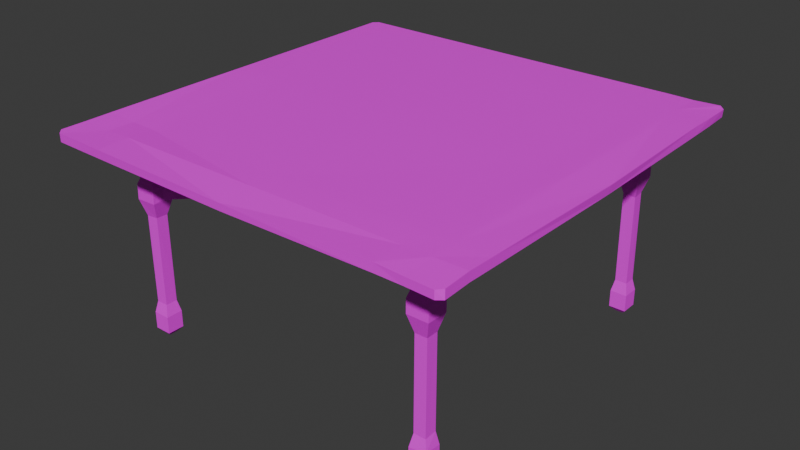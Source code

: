 # Source: table.blend  (saved by Blender 4.0.36; exported with 4.5.12 LTS)
import bpy
from mathutils import Matrix  # noqa: F401  (used for matrix-valued properties, if any)

bpy.ops.wm.read_factory_settings(use_empty=True)
scene = bpy.context.scene
scene.name = 'Scene'

# ---- collections
col_collection = bpy.data.collections.new('Collection'); scene.collection.children.link(col_collection)

# ---- images (referenced by path relative to the original .blend; pixels are not part of the script)
import os
ASSET_DIR = os.environ.get("B2B_ASSET_DIR", "")  # directory of the original .blend (textures are referenced by path, not embedded)
HERE = os.path.dirname(os.path.abspath(__file__))  # packed textures are extracted next to this script under _unpacked/

def load_image(name, relpath, width, height, colorspace="sRGB"):
    """Load a texture the original file referenced (path relative to the .blend, or extracted next to this script)."""
    p = next((c for c in (os.path.join(HERE, relpath), os.path.join(ASSET_DIR, relpath)) if relpath and os.path.exists(c)), "")
    if p:
        img = bpy.data.images.load(p, check_existing=True)
        img.name = name
    else:  # same state as the original file: an image datablock whose file is absent (Cycles renders it pink)
        img = bpy.data.images.new(name, width, height)
        img.source = "FILE"
        img.filepath = "//" + (relpath or name)
    img.colorspace_settings.name = colorspace
    return img
img_imphenzia_palette_png = load_image('Imphenzia Palette.png', 'Imphenzia Palette.png', 1024, 1024, 'sRGB')

# ---- materials (node trees are filled in below, after node groups)
mat_material_003 = bpy.data.materials.new('Material.003')
mat_material_003.use_transparent_shadow = False

# ---- material node trees
mat_material_003.use_nodes = True; mat_material_003.node_tree.nodes.clear()
_N = mat_material_003.node_tree.nodes; _L = mat_material_003.node_tree.links
n0 = _N.new('ShaderNodeBsdfPrincipled'); n0.name = 'Principled BSDF'; n0.location = (10, 300)
n0.inputs[3].default_value = 1.45
n1 = _N.new('ShaderNodeOutputMaterial'); n1.name = 'Material Output'; n1.location = (300, 300)
n2 = _N.new('ShaderNodeTexImage'); n2.name = 'Image Texture'; n2.location = (-438, 289)
n2.image = img_imphenzia_palette_png
n2.interpolation = 'Closest'
_L.new(n0.outputs[0], n1.inputs[0])
_L.new(n2.outputs[0], n0.inputs[0])
n1.is_active_output = True

# ---- world
world_world = bpy.data.worlds.new('World'); scene.world = world_world
world_world.use_nodes = True; world_world.node_tree.nodes.clear()
_N = world_world.node_tree.nodes; _L = world_world.node_tree.links
n0 = _N.new('ShaderNodeOutputWorld'); n0.name = 'World Output'; n0.location = (300, 300)
n1 = _N.new('ShaderNodeBackground'); n1.name = 'Background'; n1.location = (10, 300)
n1.inputs[0].default_value = (0.05088, 0.05088, 0.05088, 1.0)
_L.new(n1.outputs[0], n0.inputs[0])
n0.is_active_output = True
world_world.color = (0.05088, 0.05088, 0.05088)
world_world.use_sun_shadow = False
world_world.sun_shadow_jitter_overblur = 0.0

# ---- meshes
me_cube_002 = bpy.data.meshes.new('Cube.002')
me_cube_002.from_pydata([(-1.912, 0.0, -0.9562), (-2.0, 0.0, 1.0), (0.0, 0.0, -1.0), (0.0, 0.0, 1.0), (0.0, 1.912, -0.9562), (0.0, 2.0, 1.0), (-1.625, 1.912, -0.9592), (-1.7, 2.0, 1.0), (-1.7, 0.0, -1.0), (-1.7, 0.0, 1.0), (-1.912, 1.625, -0.9564), (-2.0, 1.7, 1.0), (0.0, 1.7, -1.0), (0.0, 1.7, 1.0), (-1.7, 1.7, 1.0), (-1.7, 1.7, -1.009), (-1.912, 1.382, -0.9562), (0.0, 1.445, 1.0), (-1.7, 1.445, 1.0), (-1.7, 1.446, -1.036), (-2.0, 1.445, 1.0), (0.0, 1.445, -1.0), (-1.445, 2.0, 1.0), (-1.445, 0.0, -1.0), (-1.381, 1.913, -1.002), (-1.445, 0.0, 1.0), (-1.445, 1.7, 0.994), (-1.445, 1.7, -1.023), (-1.445, 1.445, 0.9985), (-1.444, 1.447, -1.115), (-1.548, 1.398, -2.659), (-1.6, -0.1, -2.526), (0.1, 1.345, -2.526), (0.1, 1.6, -2.526), (-1.395, 1.55, -2.604), (-1.547, 1.552, -2.698), (-1.395, 1.397, -2.614), (-1.345, -0.1, -2.526), (-1.344, 1.602, -2.641), (-1.599, 1.602, -2.628), (-1.599, 1.347, -2.624), (-1.343, 1.348, -2.688), (-1.393, 1.554, -5.36), (-1.546, 1.554, -5.352), (-1.548, 1.398, -5.167), (-1.396, 1.396, -5.055), (-1.368, 1.479, -6.641), (-1.571, 1.578, -6.426), (-1.469, 1.376, -6.557), (-1.369, 1.375, -6.491), (-1.371, 1.473, -7.989), (-1.57, 1.578, -8.347), (-1.47, 1.375, -8.161), (-1.371, 1.372, -7.992), (-1.409, 1.54, -10.95), (-1.526, 1.537, -10.78), (-1.528, 1.419, -10.63), (-1.414, 1.417, -10.49), (-1.415, 1.53, -22.96), (-1.53, 1.53, -22.96), (-1.53, 1.415, -22.96), (-1.415, 1.415, -22.96), (-1.391, 1.554, -24.6), (-1.554, 1.554, -24.6), (-1.554, 1.391, -24.6), (-1.391, 1.391, -24.6), (-1.391, 1.554, -26.98), (-1.554, 1.554, -26.98), (-1.554, 1.391, -26.98), (-1.391, 1.391, -26.98), (-1.432, 1.513, -27.68), (-1.513, 1.513, -27.68), (-1.513, 1.432, -27.68), (-1.432, 1.432, -27.68), (-1.369, 1.375, -6.381), (-1.573, 1.373, -6.266), (-1.371, 1.575, -6.254), (-1.368, 1.377, -8.388), (-1.571, 1.376, -8.333), (-1.369, 1.577, -8.269), (-0.1001, -0.0009115, -6.279), (-0.1001, -0.0009115, -7.956), (-1.912, 1.866, -0.9562), (-1.866, 1.912, -0.9562), (-1.952, 2.0, 1.0), (-2.0, 1.952, 1.0), (-2.0, 0.0, -0.221), (0.0, 2.0, -0.221), (0.0, 0.0, -0.221), (-1.7, 0.0, -0.221), (-1.7, 2.0, -0.221), (0.0, 1.7, -0.221), (-2.0, 1.7, -0.221), (-2.0, 1.445, -0.221), (0.0, 1.445, -0.221), (-1.445, 0.0, -0.221), (-1.445, 2.0, -0.221), (-1.952, 2.0, -0.221), (-2.0, 1.952, -0.221), (1.923, 0.02029, -1.1), (2.017, 0.03306, 0.766), (1.622, 1.915, -0.9176), (1.699, 2.001, 1.012), (1.702, 0.003821, -1.027), (1.702, 0.003232, 0.9771), (1.907, 1.63, -0.8996), (1.998, 1.702, 1.024), (1.696, 1.704, 1.049), (1.698, 1.701, -0.9676), (1.91, 1.384, -0.9301), (1.698, 1.447, 1.025), (1.697, 1.448, -0.9645), (1.996, 1.449, 1.048), (1.442, 2.003, 1.038), (1.448, 0.00519, -1.037), (1.379, 1.914, -0.9267), (1.45, 0.009448, 0.9331), (1.444, 1.701, 1.013), (1.44, 1.703, -0.9094), (1.444, 1.446, 1.01), (1.444, 1.445, -0.9915), (1.546, 1.397, -2.456), (1.605, -0.08961, -2.599), (-0.1, 1.345, -2.526), (-0.1, 1.6, -2.526), (1.395, 1.549, -2.514), (1.545, 1.55, -2.433), (1.392, 1.396, -2.428), (1.347, -0.09553, -2.557), (1.344, 1.6, -2.498), (1.595, 1.604, -2.453), (1.598, 1.346, -2.488), (1.342, 1.345, -2.44), (1.395, 1.549, -5.04), (1.541, 1.552, -4.888), (1.543, 1.397, -4.897), (1.391, 1.397, -4.925), (1.369, 1.473, -6.223), (1.567, 1.576, -6.042), (1.469, 1.372, -6.201), (1.368, 1.372, -6.198), (1.37, 1.473, -7.928), (1.571, 1.574, -8.003), (1.464, 1.372, -7.753), (1.369, 1.372, -7.904), (1.402, 1.532, -10.05), (1.522, 1.531, -10.19), (1.527, 1.415, -10.3), (1.408, 1.416, -10.21), (1.415, 1.53, -22.96), (1.53, 1.53, -22.96), (1.53, 1.415, -22.96), (1.415, 1.415, -22.96), (1.391, 1.554, -24.6), (1.554, 1.554, -24.6), (1.554, 1.391, -24.6), (1.391, 1.391, -24.6), (1.391, 1.554, -26.98), (1.554, 1.554, -26.98), (1.554, 1.391, -26.98), (1.391, 1.391, -26.98), (1.432, 1.513, -27.68), (1.513, 1.513, -27.68), (1.513, 1.432, -27.68), (1.432, 1.432, -27.68), (1.364, 1.372, -5.998), (1.573, 1.371, -6.167), (1.367, 1.574, -6.063), (1.37, 1.372, -8.021), (1.566, 1.372, -7.87), (1.371, 1.574, -8.039), (-0.0009115, -0.0009115, -7.956), (-0.0009115, -0.0009115, -6.279), (0.1001, -0.0009115, -6.279), (-0.0009115, 0.1001, -6.279), (0.1001, -0.0009115, -7.956), (-0.0009115, 0.1001, -7.956), (1.911, 1.868, -0.938), (1.865, 1.914, -0.939), (1.941, 2.009, 1.115), (1.996, 1.955, 1.04), (2.008, 0.01537, -0.3298), (1.709, 0.0167, -0.3391), (1.691, 2.008, -0.1243), (1.993, 1.706, -0.1427), (1.996, 1.449, -0.1732), (1.449, 0.007812, -0.2763), (1.442, 2.002, -0.1915), (1.94, 2.01, -0.09593), (1.986, 1.964, -0.06464), (-0.01816, -1.919, -1.296), (-0.02569, -2.01, 0.5192), (-1.625, -1.914, -1.047), (-1.689, -2.008, 0.9543), (-1.911, -1.627, -1.006), (-1.998, -1.702, 0.9887), (-0.01206, -1.705, -1.226), (-0.004735, -1.702, 0.9114), (-1.701, -1.702, 0.8469), (-1.697, -1.702, -1.027), (-1.913, -1.382, -0.9777), (-0.003491, -1.446, 0.9347), (-1.702, -1.447, 0.7731), (-1.702, -1.446, -1.144), (-2.0, -1.445, 0.9981), (-0.00089, -1.445, -1.017), (-1.426, -2.014, 0.9172), (-1.369, -1.923, -1.072), (-1.444, -1.702, 0.9217), (-1.441, -1.708, -1.313), (-1.445, -1.449, 0.7372), (-1.444, -1.448, -1.181), (-1.552, -1.397, -2.719), (-1.6, 0.1, -2.526), (0.09907, -1.345, -2.543), (0.09889, -1.6, -2.546), (-1.4, -1.55, -2.743), (-1.553, -1.553, -2.975), (-1.395, -1.397, -2.569), (-1.345, 0.1, -2.526), (-1.341, -1.605, -2.698), (-1.599, -1.601, -2.535), (-1.603, -1.346, -2.703), (-1.347, -1.345, -2.601), (-1.405, -1.552, -5.603), (-1.557, -1.552, -5.563), (-1.555, -1.397, -5.333), (-1.399, -1.396, -5.213), (-1.373, -1.473, -6.383), (-1.574, -1.574, -6.234), (-1.487, -1.373, -7.015), (-1.376, -1.372, -6.487), (-1.374, -1.473, -8.098), (-1.579, -1.574, -8.34), (-1.481, -1.372, -8.397), (-1.374, -1.372, -8.072), (-1.417, -1.53, -10.5), (-1.535, -1.531, -10.63), (-1.532, -1.415, -10.47), (-1.419, -1.415, -10.6), (-1.415, -1.53, -22.96), (-1.53, -1.53, -22.96), (-1.53, -1.415, -22.96), (-1.415, -1.415, -22.96), (-1.391, -1.554, -24.6), (-1.554, -1.554, -24.6), (-1.554, -1.391, -24.6), (-1.391, -1.391, -24.6), (-1.391, -1.554, -26.98), (-1.554, -1.554, -26.98), (-1.554, -1.391, -26.98), (-1.391, -1.391, -26.98), (-1.432, -1.513, -27.68), (-1.513, -1.513, -27.68), (-1.513, -1.432, -27.68), (-1.432, -1.432, -27.68), (-1.379, -1.372, -6.542), (-1.584, -1.373, -6.699), (-1.371, -1.574, -6.189), (-1.383, -1.373, -8.644), (-1.579, -1.372, -8.329), (-1.375, -1.574, -8.241), (-1.911, -1.867, -0.9837), (-1.865, -1.913, -0.9843), (-1.946, -2.005, 0.9749), (-1.999, -1.952, 0.9961), (-0.01464, -2.005, -0.495), (-1.695, -2.004, -0.2469), (-0.01167, -1.704, -0.4394), (-2.0, -1.7, -0.2433), (-2.002, -1.445, -0.2982), (-0.0002238, -1.445, -0.2252), (-1.435, -2.007, -0.2638), (-1.95, -2.001, -0.2266), (-2.0, -1.952, -0.2228), (1.627, -1.915, -1.039), (1.703, -2.006, 0.8425), (1.913, -1.627, -0.9977), (2.0, -1.7, 0.9993), (1.7, -1.701, 0.9745), (1.701, -1.702, -1.047), (1.912, -1.382, -0.9616), (1.7, -1.445, 0.9949), (1.701, -1.446, -1.034), (2.001, -1.447, 0.9384), (1.446, -2.001, 0.9684), (1.382, -1.913, -0.9725), (1.446, -1.702, 0.9457), (1.445, -1.701, -1.015), (1.445, -1.445, 0.9868), (1.445, -1.445, -1.011), (1.549, -1.396, -2.529), (1.605, 0.1089, -2.589), (-0.1001, -1.345, -2.528), (-0.1057, -1.602, -2.632), (1.396, -1.549, -2.528), (1.549, -1.549, -2.535), (1.396, -1.396, -2.526), (1.345, 0.1001, -2.526), (1.345, -1.6, -2.528), (1.601, -1.602, -2.568), (1.6, -1.345, -2.536), (1.345, -1.345, -2.526), (1.396, -1.549, -5.051), (1.549, -1.55, -5.072), (1.549, -1.396, -5.051), (1.396, -1.396, -5.051), (1.371, -1.472, -6.279), (1.574, -1.574, -6.197), (1.472, -1.371, -6.279), (1.371, -1.371, -6.279), (1.371, -1.472, -7.956), (1.574, -1.574, -8.057), (1.472, -1.371, -7.956), (1.371, -1.371, -7.956), (1.415, -1.53, -10.38), (1.53, -1.53, -10.38), (1.53, -1.415, -10.38), (1.415, -1.415, -10.38), (1.414, -1.533, -23.11), (1.529, -1.533, -23.12), (1.53, -1.415, -23.0), (1.413, -1.419, -23.2), (1.388, -1.56, -24.93), (1.554, -1.555, -24.64), (1.553, -1.394, -24.81), (1.389, -1.395, -24.86), (1.389, -1.557, -27.12), (1.553, -1.557, -27.15), (1.553, -1.393, -27.16), (1.389, -1.393, -27.17), (1.432, -1.513, -27.72), (1.511, -1.516, -27.87), (1.512, -1.433, -27.74), (1.432, -1.432, -27.7), (1.371, -1.371, -6.178), (1.574, -1.371, -6.178), (1.371, -1.574, -6.178), (1.371, -1.371, -8.057), (1.574, -1.371, -8.057), (1.371, -1.574, -8.057), (-0.0009115, -0.1001, -6.279), (-0.0009115, -0.1001, -7.956), (1.913, -1.868, -0.9959), (1.867, -1.915, -1.03), (1.956, -2.009, 0.7719), (2.003, -1.959, 0.8105), (1.701, -2.002, -0.2614), (2.0, -1.701, -0.2361), (2.001, -1.447, -0.269), (1.446, -2.001, -0.2519), (1.954, -2.005, -0.3538), (2.003, -1.959, -0.4068)], [], [(7, 84, 85, 11, 14), (96, 22, 5, 87), (94, 17, 3, 88), (89, 9, 1, 86), (29, 21, 2, 23), (18, 20, 1, 9), (28, 18, 9, 25), (16, 19, 8, 0), (95, 25, 9, 89), (82, 83, 6, 15, 10), (92, 11, 85, 98), (22, 7, 14, 26), (24, 4, 12, 27), (87, 5, 13, 91), (93, 20, 11, 92), (86, 1, 20, 93), (10, 15, 19, 16), (26, 14, 18, 28), (14, 11, 20, 18), (19, 15, 39, 40), (91, 13, 17, 94), (8, 19, 40, 31), (13, 26, 28, 17), (6, 24, 27, 15), (5, 22, 26, 13), (88, 3, 25, 95), (17, 28, 25, 3), (23, 8, 31, 37), (90, 7, 22, 96), (38, 33, 32, 41), (34, 36, 45, 42), (40, 41, 37, 31), (12, 21, 32, 33), (21, 29, 41, 32), (15, 27, 38, 39), (27, 12, 33, 38), (29, 23, 37, 41), (34, 35, 39, 38), (35, 30, 40, 39), (30, 36, 41, 40), (36, 34, 38, 41), (44, 43, 47, 75), (30, 35, 43, 44), (36, 30, 44, 45), (35, 34, 42, 43), (52, 53, 171, 81), (45, 44, 75, 74), (43, 42, 76, 47), (42, 45, 74, 76), (79, 77, 57, 54), (47, 76, 79, 51), (48, 52, 81, 80), (75, 47, 51, 78), (57, 56, 60, 61), (78, 51, 55, 56), (77, 78, 56, 57), (51, 79, 54, 55), (61, 60, 64, 65), (55, 54, 58, 59), (54, 57, 61, 58), (56, 55, 59, 60), (62, 65, 69, 66), (59, 58, 62, 63), (58, 61, 65, 62), (60, 59, 63, 64), (69, 68, 72, 73), (64, 63, 67, 68), (65, 64, 68, 69), (63, 62, 66, 67), (71, 70, 73, 72), (67, 66, 70, 71), (66, 69, 73, 70), (68, 67, 71, 72), (48, 49, 74, 75), (49, 46, 76, 74), (53, 52, 78, 77), (50, 53, 77, 79), (52, 48, 75, 78), (46, 50, 79, 76), (172, 80, 81, 171), (49, 48, 80, 172), (50, 46, 174, 176), (53, 50, 176, 171), (46, 49, 172, 174), (97, 83, 82, 98), (97, 84, 7, 90), (83, 97, 90, 6), (84, 97, 98, 85), (6, 90, 96, 24), (2, 88, 95, 23), (12, 91, 94, 21), (0, 86, 93, 16), (16, 93, 92, 10), (4, 87, 91, 12), (10, 92, 98, 82), (23, 95, 89, 8), (8, 89, 86, 0), (21, 94, 88, 2), (24, 96, 87, 4), (102, 107, 106, 180, 179), (187, 87, 5, 113), (182, 181, 100, 104), (120, 114, 2, 21), (110, 104, 100, 112), (119, 116, 104, 110), (109, 99, 103, 111), (186, 182, 104, 116), (177, 105, 108, 101, 178), (184, 189, 180, 106), (113, 117, 107, 102), (115, 118, 12, 4), (185, 184, 106, 112), (181, 185, 112, 100), (105, 109, 111, 108), (117, 119, 110, 107), (107, 110, 112, 106), (111, 131, 130, 108), (103, 122, 131, 111), (13, 17, 119, 117), (101, 108, 118, 115), (5, 13, 117, 113), (88, 186, 116, 3), (17, 3, 116, 119), (114, 128, 122, 103), (183, 187, 113, 102), (129, 132, 123, 124), (125, 133, 136, 127), (131, 122, 128, 132), (12, 124, 123, 21), (21, 123, 132, 120), (108, 130, 129, 118), (118, 129, 124, 12), (120, 132, 128, 114), (125, 129, 130, 126), (126, 130, 131, 121), (121, 131, 132, 127), (127, 132, 129, 125), (135, 166, 138, 134), (121, 135, 134, 126), (127, 136, 135, 121), (126, 134, 133, 125), (143, 175, 171, 144), (136, 165, 166, 135), (134, 138, 167, 133), (133, 167, 165, 136), (170, 145, 148, 168), (138, 142, 170, 167), (139, 173, 175, 143), (166, 169, 142, 138), (148, 152, 151, 147), (169, 147, 146, 142), (168, 148, 147, 169), (142, 146, 145, 170), (152, 156, 155, 151), (146, 150, 149, 145), (145, 149, 152, 148), (147, 151, 150, 146), (153, 157, 160, 156), (150, 154, 153, 149), (149, 153, 156, 152), (151, 155, 154, 150), (160, 164, 163, 159), (155, 159, 158, 154), (156, 160, 159, 155), (154, 158, 157, 153), (162, 163, 164, 161), (158, 162, 161, 157), (157, 161, 164, 160), (159, 163, 162, 158), (139, 166, 165, 140), (140, 165, 167, 137), (144, 168, 169, 143), (141, 170, 168, 144), (143, 169, 166, 139), (137, 167, 170, 141), (172, 171, 175, 173), (174, 176, 171, 172), (140, 172, 173, 139), (141, 176, 174, 137), (144, 171, 176, 141), (137, 174, 172, 140), (188, 189, 177, 178), (188, 183, 102, 179), (178, 101, 183, 188), (179, 180, 189, 188), (101, 115, 187, 183), (2, 114, 186, 88), (99, 109, 185, 181), (109, 105, 184, 185), (105, 177, 189, 184), (114, 103, 182, 186), (103, 99, 181, 182), (115, 4, 87, 187), (193, 198, 195, 265, 264), (272, 266, 191, 206), (271, 88, 3, 201), (211, 23, 2, 205), (202, 9, 1, 204), (210, 25, 9, 202), (200, 0, 8, 203), (262, 194, 199, 192, 263), (269, 274, 265, 195), (206, 208, 198, 193), (207, 209, 196, 190), (266, 268, 197, 191), (270, 269, 195, 204), (86, 270, 204, 1), (194, 200, 203, 199), (208, 210, 202, 198), (198, 202, 204, 195), (203, 222, 221, 199), (268, 271, 201, 197), (8, 213, 222, 203), (197, 201, 210, 208), (192, 199, 209, 207), (191, 197, 208, 206), (201, 3, 25, 210), (23, 219, 213, 8), (267, 272, 206, 193), (220, 223, 214, 215), (216, 224, 227, 218), (222, 213, 219, 223), (196, 215, 214, 205), (205, 214, 223, 211), (199, 221, 220, 209), (209, 220, 215, 196), (211, 223, 219, 23), (216, 220, 221, 217), (217, 221, 222, 212), (212, 222, 223, 218), (218, 223, 220, 216), (226, 257, 229, 225), (212, 226, 225, 217), (218, 227, 226, 212), (217, 225, 224, 216), (234, 81, 171, 235), (227, 256, 257, 226), (225, 229, 258, 224), (224, 258, 256, 227), (261, 236, 239, 259), (229, 233, 261, 258), (230, 80, 81, 234), (257, 260, 233, 229), (239, 243, 242, 238), (260, 238, 237, 233), (259, 239, 238, 260), (233, 237, 236, 261), (243, 247, 246, 242), (237, 241, 240, 236), (236, 240, 243, 239), (238, 242, 241, 237), (244, 248, 251, 247), (241, 245, 244, 240), (240, 244, 247, 243), (242, 246, 245, 241), (251, 255, 254, 250), (246, 250, 249, 245), (247, 251, 250, 246), (245, 249, 248, 244), (253, 254, 255, 252), (249, 253, 252, 248), (248, 252, 255, 251), (250, 254, 253, 249), (230, 257, 256, 231), (231, 256, 258, 228), (235, 259, 260, 234), (232, 261, 259, 235), (234, 260, 257, 230), (228, 258, 261, 232), (341, 342, 171, 172), (231, 172, 80, 230), (232, 342, 341, 228), (235, 171, 342, 232), (228, 341, 172, 231), (273, 274, 262, 263), (273, 267, 193, 264), (263, 192, 267, 273), (264, 265, 274, 273), (192, 207, 272, 267), (196, 205, 271, 268), (0, 200, 270, 86), (200, 194, 269, 270), (190, 196, 268, 266), (194, 262, 274, 269), (205, 2, 88, 271), (207, 190, 266, 272), (276, 345, 346, 278, 279), (350, 285, 191, 266), (290, 205, 2, 114), (282, 284, 100, 104), (289, 282, 104, 116), (281, 283, 103, 99), (343, 344, 275, 280, 277), (348, 278, 346, 352), (285, 276, 279, 287), (286, 190, 196, 288), (349, 284, 278, 348), (181, 100, 284, 349), (277, 280, 283, 281), (287, 279, 282, 289), (279, 278, 284, 282), (283, 280, 300, 301), (103, 283, 301, 292), (197, 287, 289, 201), (275, 286, 288, 280), (191, 285, 287, 197), (201, 289, 116, 3), (114, 103, 292, 298), (347, 276, 285, 350), (299, 294, 293, 302), (295, 297, 306, 303), (301, 302, 298, 292), (196, 205, 293, 294), (205, 290, 302, 293), (280, 288, 299, 300), (288, 196, 294, 299), (290, 114, 298, 302), (295, 296, 300, 299), (296, 291, 301, 300), (291, 297, 302, 301), (297, 295, 299, 302), (305, 304, 308, 336), (291, 296, 304, 305), (297, 291, 305, 306), (296, 295, 303, 304), (313, 314, 171, 175), (306, 305, 336, 335), (304, 303, 337, 308), (303, 306, 335, 337), (340, 338, 318, 315), (308, 337, 340, 312), (309, 313, 175, 173), (336, 308, 312, 339), (318, 317, 321, 322), (339, 312, 316, 317), (338, 339, 317, 318), (312, 340, 315, 316), (322, 321, 325, 326), (316, 315, 319, 320), (315, 318, 322, 319), (317, 316, 320, 321), (323, 326, 330, 327), (320, 319, 323, 324), (319, 322, 326, 323), (321, 320, 324, 325), (330, 329, 333, 334), (325, 324, 328, 329), (326, 325, 329, 330), (324, 323, 327, 328), (332, 331, 334, 333), (328, 327, 331, 332), (327, 330, 334, 331), (329, 328, 332, 333), (309, 310, 335, 336), (310, 307, 337, 335), (314, 313, 339, 338), (311, 314, 338, 340), (313, 309, 336, 339), (307, 311, 340, 337), (310, 309, 173, 172), (311, 307, 341, 342), (314, 311, 342, 171), (307, 310, 172, 341), (351, 344, 343, 352), (351, 345, 276, 347), (344, 351, 347, 275), (345, 351, 352, 346), (275, 347, 350, 286), (99, 181, 349, 281), (281, 349, 348, 277), (277, 348, 352, 343), (286, 350, 266, 190)])
_uv = me_cube_002.uv_layers.new(name='UVMap')
_uv.uv.foreach_set('vector', [0.686, 0.4473, 0.686, 0.4473, 0.686, 0.4473, 0.686, 0.4473, 0.686, 0.4473, 0.686, 0.4473, 0.686, 0.4473, 0.686, 0.4473, 0.686, 0.4473, 0.686, 0.4473, 0.686, 0.4473, 0.686, 0.4473, 0.686, 0.4473, 0.686, 0.4473, 0.686, 0.4473, 0.686, 0.4473, 0.686, 0.4473, 0.686, 0.4473, 0.686, 0.4473, 0.686, 0.4473, 0.686, 0.4473, 0.686, 0.4473, 0.686, 0.4473, 0.686, 0.4473, 0.686, 0.4473, 0.686, 0.4473, 0.686, 0.4473, 0.686, 0.4473, 0.686, 0.4473, 0.686, 0.4473, 0.686, 0.4473, 0.686, 0.4473, 0.686, 0.4473, 0.686, 0.4473, 0.686, 0.4473, 0.686, 0.4473, 0.686, 0.4473, 0.686, 0.4473, 0.686, 0.4473, 0.686, 0.4473, 0.686, 0.4473, 0.686, 0.4473, 0.686, 0.4473, 0.686, 0.4473, 0.686, 0.4473, 0.686, 0.4473, 0.686, 0.4473, 0.686, 0.4473, 0.686, 0.4473, 0.686, 0.4473, 0.686, 0.4473, 0.686, 0.4473, 0.686, 0.4473, 0.686, 0.4473, 0.686, 0.4473, 0.686, 0.4473, 0.686, 0.4473, 0.686, 0.4473, 0.686, 0.4473, 0.686, 0.4473, 0.686, 0.4473, 0.686, 0.4473, 0.686, 0.4473, 0.686, 0.4473, 0.686, 0.4473, 0.686, 0.4473, 0.686, 0.4473, 0.686, 0.4473, 0.686, 0.4473, 0.686, 0.4473, 0.686, 0.4473, 0.686, 0.4473, 0.686, 0.4473, 0.686, 0.4473, 0.686, 0.4473, 0.686, 0.4473, 0.686, 0.4473, 0.686, 0.4473, 0.686, 0.4473, 0.686, 0.4473, 0.686, 0.4473, 0.686, 0.4473, 0.686, 0.4473, 0.686, 0.4473, 0.686, 0.4473, 0.686, 0.4473, 0.686, 0.4473, 0.686, 0.4473, 0.686, 0.4473, 0.686, 0.4473, 0.686, 0.4473, 0.686, 0.4473, 0.686, 0.4473, 0.686, 0.4473, 0.686, 0.4473, 0.686, 0.4473, 0.686, 0.4473, 0.686, 0.4473, 0.686, 0.4473, 0.686, 0.4473, 0.686, 0.4473, 0.686, 0.4473, 0.686, 0.4473, 0.686, 0.4473, 0.686, 0.4473, 0.686, 0.4473, 0.686, 0.4473, 0.686, 0.4473, 0.686, 0.4473, 0.686, 0.4473, 0.686, 0.4473, 0.686, 0.4473, 0.686, 0.4473, 0.686, 0.4473, 0.686, 0.4473, 0.686, 0.4473, 0.686, 0.4473, 0.686, 0.4473, 0.686, 0.4473, 0.686, 0.4473, 0.686, 0.4473, 0.686, 0.4473, 0.686, 0.4473, 0.686, 0.4473, 0.686, 0.4473, 0.686, 0.4473, 0.686, 0.4473, 0.686, 0.4473, 0.686, 0.4473, 0.686, 0.4473, 0.686, 0.4473, 0.686, 0.4473, 0.686, 0.4473, 0.686, 0.4473, 0.686, 0.4473, 0.686, 0.4473, 0.686, 0.4473, 0.686, 0.4473, 0.686, 0.4473, 0.686, 0.4473, 0.686, 0.4473, 0.686, 0.4473, 0.686, 0.4473, 0.686, 0.4473, 0.686, 0.4473, 0.686, 0.4473, 0.686, 0.4473, 0.686, 0.4473, 0.686, 0.4473, 0.686, 0.4473, 0.686, 0.4473, 0.686, 0.4473, 0.686, 0.4473, 0.686, 0.4473, 0.686, 0.4473, 0.686, 0.4473, 0.686, 0.4473, 0.686, 0.4473, 0.686, 0.4473, 0.686, 0.4473, 0.686, 0.4473, 0.686, 0.4473, 0.686, 0.4473, 0.686, 0.4473, 0.686, 0.4473, 0.686, 0.4473, 0.686, 0.4473, 0.686, 0.4473, 0.686, 0.4473, 0.686, 0.4473, 0.686, 0.4473, 0.686, 0.4473, 0.686, 0.4473, 0.686, 0.4473, 0.686, 0.4473, 0.686, 0.4473, 0.686, 0.4473, 0.686, 0.4473, 0.686, 0.4473, 0.686, 0.4473, 0.686, 0.4473, 0.686, 0.4473, 0.686, 0.4473, 0.686, 0.4473, 0.686, 0.4473, 0.686, 0.4473, 0.686, 0.4473, 0.686, 0.4473, 0.686, 0.4473, 0.686, 0.4473, 0.686, 0.4473, 0.686, 0.4473, 0.686, 0.4473, 0.686, 0.4473, 0.686, 0.4473, 0.686, 0.4473, 0.686, 0.4473, 0.686, 0.4473, 0.686, 0.4473, 0.686, 0.4473, 0.686, 0.4473, 0.686, 0.4473, 0.686, 0.4473, 0.686, 0.4473, 0.686, 0.4473, 0.686, 0.4473, 0.686, 0.4473, 0.686, 0.4473, 0.686, 0.4473, 0.686, 0.4473, 0.686, 0.4473, 0.686, 0.4473, 0.686, 0.4473, 0.686, 0.4473, 0.686, 0.4473, 0.686, 0.4473, 0.686, 0.4473, 0.686, 0.4473, 0.686, 0.4473, 0.686, 0.4473, 0.686, 0.4473, 0.686, 0.4473, 0.686, 0.4473, 0.686, 0.4473, 0.686, 0.4473, 0.686, 0.4473, 0.686, 0.4473, 0.686, 0.4473, 0.686, 0.4473, 0.686, 0.4473, 0.686, 0.4473, 0.686, 0.4473, 0.686, 0.4473, 0.686, 0.4473, 0.686, 0.4473, 0.686, 0.4473, 0.686, 0.4473, 0.686, 0.4473, 0.686, 0.4473, 0.686, 0.4473, 0.686, 0.4473, 0.686, 0.4473, 0.686, 0.4473, 0.686, 0.4473, 0.686, 0.4473, 0.686, 0.4473, 0.686, 0.4473, 0.686, 0.4473, 0.686, 0.4473, 0.686, 0.4473, 0.686, 0.4473, 0.686, 0.4473, 0.686, 0.4473, 0.686, 0.4473, 0.686, 0.4473, 0.686, 0.4473, 0.686, 0.4473, 0.686, 0.4473, 0.686, 0.4473, 0.686, 0.4473, 0.686, 0.4473, 0.686, 0.4473, 0.686, 0.4473, 0.686, 0.4473, 0.686, 0.4473, 0.686, 0.4473, 0.686, 0.4473, 0.686, 0.4473, 0.686, 0.4473, 0.686, 0.4473, 0.686, 0.4473, 0.686, 0.4473, 0.686, 0.4473, 0.686, 0.4473, 0.686, 0.4473, 0.686, 0.4473, 0.686, 0.4473, 0.686, 0.4473, 0.686, 0.4473, 0.686, 0.4473, 0.686, 0.4473, 0.686, 0.4473, 0.686, 0.4473, 0.686, 0.4473, 0.686, 0.4473, 0.686, 0.4473, 0.686, 0.4473, 0.686, 0.4473, 0.686, 0.4473, 0.686, 0.4473, 0.686, 0.4473, 0.686, 0.4473, 0.686, 0.4473, 0.686, 0.4473, 0.686, 0.4473, 0.686, 0.4473, 0.686, 0.4473, 0.686, 0.4473, 0.686, 0.4473, 0.686, 0.4473, 0.686, 0.4473, 0.686, 0.4473, 0.686, 0.4473, 0.686, 0.4473, 0.686, 0.4473, 0.686, 0.4473, 0.686, 0.4473, 0.686, 0.4473, 0.686, 0.4473, 0.686, 0.4473, 0.686, 0.4473, 0.686, 0.4473, 0.686, 0.4473, 0.686, 0.4473, 0.686, 0.4473, 0.686, 0.4473, 0.686, 0.4473, 0.686, 0.4473, 0.686, 0.4473, 0.686, 0.4473, 0.686, 0.4473, 0.686, 0.4473, 0.686, 0.4473, 0.686, 0.4473, 0.686, 0.4473, 0.686, 0.4473, 0.686, 0.4473, 0.686, 0.4473, 0.686, 0.4473, 0.686, 0.4473, 0.686, 0.4473, 0.686, 0.4473, 0.686, 0.4473, 0.686, 0.4473, 0.686, 0.4473, 0.686, 0.4473, 0.686, 0.4473, 0.686, 0.4473, 0.686, 0.4473, 0.686, 0.4473, 0.686, 0.4473, 0.686, 0.4473, 0.686, 0.4473, 0.686, 0.4473, 0.686, 0.4473, 0.686, 0.4473, 0.686, 0.4473, 0.686, 0.4473, 0.686, 0.4473, 0.686, 0.4473, 0.686, 0.4473, 0.686, 0.4473, 0.686, 0.4473, 0.686, 0.4473, 0.686, 0.4473, 0.686, 0.4473, 0.686, 0.4473, 0.686, 0.4473, 0.686, 0.4473, 0.686, 0.4473, 0.686, 0.4473, 0.686, 0.4473, 0.686, 0.4473, 0.686, 0.4473, 0.686, 0.4473, 0.686, 0.4473, 0.686, 0.4473, 0.686, 0.4473, 0.686, 0.4473, 0.686, 0.4473, 0.686, 0.4473, 0.686, 0.4473, 0.686, 0.4473, 0.686, 0.4473, 0.686, 0.4473, 0.686, 0.4473, 0.686, 0.4473, 0.686, 0.4473, 0.686, 0.4473, 0.686, 0.4473, 0.686, 0.4473, 0.686, 0.4473, 0.686, 0.4473, 0.686, 0.4473, 0.686, 0.4473, 0.686, 0.4473, 0.686, 0.4473, 0.686, 0.4473, 0.686, 0.4473, 0.686, 0.4473, 0.686, 0.4473, 0.686, 0.4473, 0.686, 0.4473, 0.686, 0.4473, 0.686, 0.4473, 0.686, 0.4473, 0.686, 0.4473, 0.686, 0.4473, 0.686, 0.4473, 0.686, 0.4473, 0.686, 0.4473, 0.686, 0.4473, 0.686, 0.4473, 0.686, 0.4473, 0.686, 0.4473, 0.686, 0.4473, 0.686, 0.4473, 0.686, 0.4473, 0.686, 0.4473, 0.686, 0.4473, 0.686, 0.4473, 0.686, 0.4473, 0.686, 0.4473, 0.686, 0.4473, 0.686, 0.4473, 0.686, 0.4473, 0.686, 0.4473, 0.686, 0.4473, 0.686, 0.4473, 0.686, 0.4473, 0.686, 0.4473, 0.686, 0.4473, 0.686, 0.4473, 0.686, 0.4473, 0.686, 0.4473, 0.686, 0.4473, 0.686, 0.4473, 0.686, 0.4473, 0.686, 0.4473, 0.686, 0.4473, 0.686, 0.4473, 0.686, 0.4473, 0.686, 0.4473, 0.686, 0.4473, 0.686, 0.4473, 0.686, 0.4473, 0.686, 0.4473, 0.686, 0.4473, 0.686, 0.4473, 0.686, 0.4473, 0.686, 0.4473, 0.686, 0.4473, 0.686, 0.4473, 0.686, 0.4473, 0.686, 0.4473, 0.686, 0.4473, 0.686, 0.4473, 0.686, 0.4473, 0.686, 0.4473, 0.686, 0.4473, 0.686, 0.4473, 0.686, 0.4473, 0.686, 0.4473, 0.686, 0.4473, 0.686, 0.4473, 0.686, 0.4473, 0.686, 0.4473, 0.686, 0.4473, 0.686, 0.4473, 0.686, 0.4473, 0.686, 0.4473, 0.686, 0.4473, 0.686, 0.4473, 0.686, 0.4473, 0.686, 0.4473, 0.686, 0.4473, 0.686, 0.4473, 0.686, 0.4473, 0.686, 0.4473, 0.686, 0.4473, 0.686, 0.4473, 0.686, 0.4473, 0.686, 0.4473, 0.686, 0.4473, 0.686, 0.4473, 0.686, 0.4473, 0.686, 0.4473, 0.686, 0.4473, 0.686, 0.4473, 0.686, 0.4473, 0.686, 0.4473, 0.686, 0.4473, 0.686, 0.4473, 0.686, 0.4473, 0.686, 0.4473, 0.686, 0.4473, 0.686, 0.4473, 0.686, 0.4473, 0.686, 0.4473, 0.686, 0.4473, 0.686, 0.4473, 0.686, 0.4473, 0.686, 0.4473, 0.686, 0.4473, 0.686, 0.4473, 0.686, 0.4473, 0.686, 0.4473, 0.686, 0.4473, 0.686, 0.4473, 0.686, 0.4473, 0.686, 0.4473, 0.686, 0.4473, 0.686, 0.4473, 0.686, 0.4473, 0.686, 0.4473, 0.686, 0.4473, 0.686, 0.4473, 0.686, 0.4473, 0.686, 0.4473, 0.686, 0.4473, 0.686, 0.4473, 0.686, 0.4473, 0.686, 0.4473, 0.686, 0.4473, 0.686, 0.4473, 0.686, 0.4473, 0.686, 0.4473, 0.686, 0.4473, 0.686, 0.4473, 0.686, 0.4473, 0.686, 0.4473, 0.686, 0.4473, 0.686, 0.4473, 0.686, 0.4473, 0.686, 0.4473, 0.686, 0.4473, 0.686, 0.4473, 0.686, 0.4473, 0.686, 0.4473, 0.686, 0.4473, 0.686, 0.4473, 0.686, 0.4473, 0.686, 0.4473, 0.686, 0.4473, 0.686, 0.4473, 0.686, 0.4473, 0.686, 0.4473, 0.686, 0.4473, 0.686, 0.4473, 0.686, 0.4473, 0.686, 0.4473, 0.686, 0.4473, 0.686, 0.4473, 0.686, 0.4473, 0.686, 0.4473, 0.686, 0.4473, 0.686, 0.4473, 0.686, 0.4473, 0.686, 0.4473, 0.686, 0.4473, 0.686, 0.4473, 0.686, 0.4473, 0.686, 0.4473, 0.686, 0.4473, 0.686, 0.4473, 0.686, 0.4473, 0.686, 0.4473, 0.686, 0.4473, 0.686, 0.4473, 0.686, 0.4473, 0.686, 0.4473, 0.686, 0.4473, 0.686, 0.4473, 0.686, 0.4473, 0.686, 0.4473, 0.686, 0.4473, 0.686, 0.4473, 0.686, 0.4473, 0.686, 0.4473, 0.686, 0.4473, 0.686, 0.4473, 0.686, 0.4473, 0.686, 0.4473, 0.686, 0.4473, 0.686, 0.4473, 0.686, 0.4473, 0.686, 0.4473, 0.686, 0.4473, 0.686, 0.4473, 0.686, 0.4473, 0.686, 0.4473, 0.686, 0.4473, 0.686, 0.4473, 0.686, 0.4473, 0.686, 0.4473, 0.686, 0.4473, 0.686, 0.4473, 0.686, 0.4473, 0.686, 0.4473, 0.686, 0.4473, 0.686, 0.4473, 0.686, 0.4473, 0.686, 0.4473, 0.686, 0.4473, 0.686, 0.4473, 0.686, 0.4473, 0.686, 0.4473, 0.686, 0.4473, 0.686, 0.4473, 0.686, 0.4473, 0.686, 0.4473, 0.686, 0.4473, 0.686, 0.4473, 0.686, 0.4473, 0.686, 0.4473, 0.686, 0.4473, 0.686, 0.4473, 0.686, 0.4473, 0.686, 0.4473, 0.686, 0.4473, 0.686, 0.4473, 0.686, 0.4473, 0.686, 0.4473, 0.686, 0.4473, 0.686, 0.4473, 0.686, 0.4473, 0.686, 0.4473, 0.686, 0.4473, 0.686, 0.4473, 0.686, 0.4473, 0.686, 0.4473, 0.686, 0.4473, 0.686, 0.4473, 0.686, 0.4473, 0.686, 0.4473, 0.686, 0.4473, 0.686, 0.4473, 0.686, 0.4473, 0.686, 0.4473, 0.686, 0.4473, 0.686, 0.4473, 0.686, 0.4473, 0.686, 0.4473, 0.686, 0.4473, 0.686, 0.4473, 0.686, 0.4473, 0.686, 0.4473, 0.686, 0.4473, 0.686, 0.4473, 0.686, 0.4473, 0.686, 0.4473, 0.686, 0.4473, 0.686, 0.4473, 0.686, 0.4473, 0.686, 0.4473, 0.686, 0.4473, 0.686, 0.4473, 0.686, 0.4473, 0.686, 0.4473, 0.686, 0.4473, 0.686, 0.4473, 0.686, 0.4473, 0.686, 0.4473, 0.686, 0.4473, 0.686, 0.4473, 0.686, 0.4473, 0.686, 0.4473, 0.686, 0.4473, 0.686, 0.4473, 0.686, 0.4473, 0.686, 0.4473, 0.686, 0.4473, 0.686, 0.4473, 0.686, 0.4473, 0.686, 0.4473, 0.686, 0.4473, 0.686, 0.4473, 0.686, 0.4473, 0.686, 0.4473, 0.686, 0.4473, 0.686, 0.4473, 0.686, 0.4473, 0.686, 0.4473, 0.686, 0.4473, 0.686, 0.4473, 0.686, 0.4473, 0.686, 0.4473, 0.686, 0.4473, 0.686, 0.4473, 0.686, 0.4473, 0.686, 0.4473, 0.686, 0.4473, 0.686, 0.4473, 0.686, 0.4473, 0.686, 0.4473, 0.686, 0.4473, 0.686, 0.4473, 0.686, 0.4473, 0.686, 0.4473, 0.686, 0.4473, 0.686, 0.4473, 0.686, 0.4473, 0.686, 0.4473, 0.686, 0.4473, 0.686, 0.4473, 0.686, 0.4473, 0.686, 0.4473, 0.686, 0.4473, 0.686, 0.4473, 0.686, 0.4473, 0.686, 0.4473, 0.686, 0.4473, 0.686, 0.4473, 0.686, 0.4473, 0.686, 0.4473, 0.686, 0.4473, 0.686, 0.4473, 0.686, 0.4473, 0.686, 0.4473, 0.686, 0.4473, 0.686, 0.4473, 0.686, 0.4473, 0.686, 0.4473, 0.686, 0.4473, 0.686, 0.4473, 0.686, 0.4473, 0.686, 0.4473, 0.686, 0.4473, 0.686, 0.4473, 0.686, 0.4473, 0.686, 0.4473, 0.686, 0.4473, 0.686, 0.4473, 0.686, 0.4473, 0.686, 0.4473, 0.686, 0.4473, 0.686, 0.4473, 0.686, 0.4473, 0.686, 0.4473, 0.686, 0.4473, 0.686, 0.4473, 0.686, 0.4473, 0.686, 0.4473, 0.686, 0.4473, 0.686, 0.4473, 0.686, 0.4473, 0.686, 0.4473, 0.686, 0.4473, 0.686, 0.4473, 0.686, 0.4473, 0.686, 0.4473, 0.686, 0.4473, 0.686, 0.4473, 0.686, 0.4473, 0.686, 0.4473, 0.686, 0.4473, 0.686, 0.4473, 0.686, 0.4473, 0.686, 0.4473, 0.686, 0.4473, 0.686, 0.4473, 0.686, 0.4473, 0.686, 0.4473, 0.686, 0.4473, 0.686, 0.4473, 0.686, 0.4473, 0.686, 0.4473, 0.686, 0.4473, 0.686, 0.4473, 0.686, 0.4473, 0.686, 0.4473, 0.686, 0.4473, 0.686, 0.4473, 0.686, 0.4473, 0.686, 0.4473, 0.686, 0.4473, 0.686, 0.4473, 0.686, 0.4473, 0.686, 0.4473, 0.686, 0.4473, 0.686, 0.4473, 0.686, 0.4473, 0.686, 0.4473, 0.686, 0.4473, 0.686, 0.4473, 0.686, 0.4473, 0.686, 0.4473, 0.686, 0.4473, 0.686, 0.4473, 0.686, 0.4473, 0.686, 0.4473, 0.686, 0.4473, 0.686, 0.4473, 0.686, 0.4473, 0.686, 0.4473, 0.686, 0.4473, 0.686, 0.4473, 0.686, 0.4473, 0.686, 0.4473, 0.686, 0.4473, 0.686, 0.4473, 0.686, 0.4473, 0.686, 0.4473, 0.686, 0.4473, 0.686, 0.4473, 0.686, 0.4473, 0.686, 0.4473, 0.686, 0.4473, 0.686, 0.4473, 0.686, 0.4473, 0.686, 0.4473, 0.686, 0.4473, 0.686, 0.4473, 0.686, 0.4473, 0.686, 0.4473, 0.686, 0.4473, 0.686, 0.4473, 0.686, 0.4473, 0.686, 0.4473, 0.686, 0.4473, 0.686, 0.4473, 0.686, 0.4473, 0.686, 0.4473, 0.686, 0.4473, 0.686, 0.4473, 0.686, 0.4473, 0.686, 0.4473, 0.686, 0.4473, 0.686, 0.4473, 0.686, 0.4473, 0.686, 0.4473, 0.686, 0.4473, 0.686, 0.4473, 0.686, 0.4473, 0.686, 0.4473, 0.686, 0.4473, 0.686, 0.4473, 0.686, 0.4473, 0.686, 0.4473, 0.686, 0.4473, 0.686, 0.4473, 0.686, 0.4473, 0.686, 0.4473, 0.686, 0.4473, 0.686, 0.4473, 0.686, 0.4473, 0.686, 0.4473, 0.686, 0.4473, 0.686, 0.4473, 0.686, 0.4473, 0.686, 0.4473, 0.686, 0.4473, 0.686, 0.4473, 0.686, 0.4473, 0.686, 0.4473, 0.686, 0.4473, 0.686, 0.4473, 0.686, 0.4473, 0.686, 0.4473, 0.686, 0.4473, 0.686, 0.4473, 0.686, 0.4473, 0.686, 0.4473, 0.686, 0.4473, 0.686, 0.4473, 0.686, 0.4473, 0.686, 0.4473, 0.686, 0.4473, 0.686, 0.4473, 0.686, 0.4473, 0.686, 0.4473, 0.686, 0.4473, 0.686, 0.4473, 0.686, 0.4473, 0.686, 0.4473, 0.686, 0.4473, 0.686, 0.4473, 0.686, 0.4473, 0.686, 0.4473, 0.686, 0.4473, 0.686, 0.4473, 0.686, 0.4473, 0.686, 0.4473, 0.686, 0.4473, 0.686, 0.4473, 0.686, 0.4473, 0.686, 0.4473, 0.686, 0.4473, 0.686, 0.4473, 0.686, 0.4473, 0.686, 0.4473, 0.686, 0.4473, 0.686, 0.4473, 0.686, 0.4473, 0.686, 0.4473, 0.686, 0.4473, 0.686, 0.4473, 0.686, 0.4473, 0.686, 0.4473, 0.686, 0.4473, 0.686, 0.4473, 0.686, 0.4473, 0.686, 0.4473, 0.686, 0.4473, 0.686, 0.4473, 0.686, 0.4473, 0.686, 0.4473, 0.686, 0.4473, 0.686, 0.4473, 0.686, 0.4473, 0.686, 0.4473, 0.686, 0.4473, 0.686, 0.4473, 0.686, 0.4473, 0.686, 0.4473, 0.686, 0.4473, 0.686, 0.4473, 0.686, 0.4473, 0.686, 0.4473, 0.686, 0.4473, 0.686, 0.4473, 0.686, 0.4473, 0.686, 0.4473, 0.686, 0.4473, 0.686, 0.4473, 0.686, 0.4473, 0.686, 0.4473, 0.686, 0.4473, 0.686, 0.4473, 0.686, 0.4473, 0.686, 0.4473, 0.686, 0.4473, 0.686, 0.4473, 0.686, 0.4473, 0.686, 0.4473, 0.686, 0.4473, 0.686, 0.4473, 0.686, 0.4473, 0.686, 0.4473, 0.686, 0.4473, 0.686, 0.4473, 0.686, 0.4473, 0.686, 0.4473, 0.686, 0.4473, 0.686, 0.4473, 0.686, 0.4473, 0.686, 0.4473, 0.686, 0.4473, 0.686, 0.4473, 0.686, 0.4473, 0.686, 0.4473, 0.686, 0.4473, 0.686, 0.4473, 0.686, 0.4473, 0.686, 0.4473, 0.686, 0.4473, 0.686, 0.4473, 0.686, 0.4473, 0.686, 0.4473, 0.686, 0.4473, 0.686, 0.4473, 0.686, 0.4473, 0.686, 0.4473, 0.686, 0.4473, 0.686, 0.4473, 0.686, 0.4473, 0.686, 0.4473, 0.686, 0.4473, 0.686, 0.4473, 0.686, 0.4473, 0.686, 0.4473, 0.686, 0.4473, 0.686, 0.4473, 0.686, 0.4473, 0.686, 0.4473, 0.686, 0.4473, 0.686, 0.4473, 0.686, 0.4473, 0.686, 0.4473, 0.686, 0.4473, 0.686, 0.4473, 0.686, 0.4473, 0.686, 0.4473, 0.686, 0.4473, 0.686, 0.4473, 0.686, 0.4473, 0.686, 0.4473, 0.686, 0.4473, 0.686, 0.4473, 0.686, 0.4473, 0.686, 0.4473, 0.686, 0.4473, 0.686, 0.4473, 0.686, 0.4473, 0.686, 0.4473, 0.686, 0.4473, 0.686, 0.4473, 0.686, 0.4473, 0.686, 0.4473, 0.686, 0.4473, 0.686, 0.4473, 0.686, 0.4473, 0.686, 0.4473, 0.686, 0.4473, 0.686, 0.4473, 0.686, 0.4473, 0.686, 0.4473, 0.686, 0.4473, 0.686, 0.4473, 0.686, 0.4473, 0.686, 0.4473, 0.686, 0.4473, 0.686, 0.4473, 0.686, 0.4473, 0.686, 0.4473, 0.686, 0.4473, 0.686, 0.4473, 0.686, 0.4473, 0.686, 0.4473, 0.686, 0.4473, 0.686, 0.4473, 0.686, 0.4473, 0.686, 0.4473, 0.686, 0.4473, 0.686, 0.4473, 0.686, 0.4473, 0.686, 0.4473, 0.686, 0.4473, 0.686, 0.4473, 0.686, 0.4473, 0.686, 0.4473, 0.686, 0.4473, 0.686, 0.4473, 0.686, 0.4473, 0.686, 0.4473, 0.686, 0.4473, 0.686, 0.4473, 0.686, 0.4473, 0.686, 0.4473, 0.686, 0.4473, 0.686, 0.4473, 0.686, 0.4473, 0.686, 0.4473, 0.686, 0.4473, 0.686, 0.4473, 0.686, 0.4473, 0.686, 0.4473, 0.686, 0.4473, 0.686, 0.4473, 0.686, 0.4473, 0.686, 0.4473, 0.686, 0.4473, 0.686, 0.4473, 0.686, 0.4473, 0.686, 0.4473, 0.686, 0.4473, 0.686, 0.4473, 0.686, 0.4473, 0.686, 0.4473, 0.686, 0.4473, 0.686, 0.4473, 0.686, 0.4473, 0.686, 0.4473, 0.686, 0.4473, 0.686, 0.4473, 0.686, 0.4473, 0.686, 0.4473, 0.686, 0.4473, 0.686, 0.4473, 0.686, 0.4473, 0.686, 0.4473, 0.686, 0.4473, 0.686, 0.4473, 0.686, 0.4473, 0.686, 0.4473, 0.686, 0.4473, 0.686, 0.4473, 0.686, 0.4473, 0.686, 0.4473, 0.686, 0.4473, 0.686, 0.4473, 0.686, 0.4473, 0.686, 0.4473, 0.686, 0.4473, 0.686, 0.4473, 0.686, 0.4473, 0.686, 0.4473, 0.686, 0.4473, 0.686, 0.4473, 0.686, 0.4473, 0.686, 0.4473, 0.686, 0.4473, 0.686, 0.4473, 0.686, 0.4473, 0.686, 0.4473, 0.686, 0.4473, 0.686, 0.4473, 0.686, 0.4473, 0.686, 0.4473, 0.686, 0.4473, 0.686, 0.4473, 0.686, 0.4473, 0.686, 0.4473, 0.686, 0.4473, 0.686, 0.4473, 0.686, 0.4473, 0.686, 0.4473, 0.686, 0.4473, 0.686, 0.4473, 0.686, 0.4473, 0.686, 0.4473, 0.686, 0.4473, 0.686, 0.4473, 0.686, 0.4473, 0.686, 0.4473, 0.686, 0.4473, 0.686, 0.4473, 0.686, 0.4473, 0.686, 0.4473, 0.686, 0.4473, 0.686, 0.4473, 0.686, 0.4473, 0.686, 0.4473, 0.686, 0.4473, 0.686, 0.4473, 0.686, 0.4473, 0.686, 0.4473, 0.686, 0.4473, 0.686, 0.4473, 0.686, 0.4473, 0.686, 0.4473, 0.686, 0.4473, 0.686, 0.4473, 0.686, 0.4473, 0.686, 0.4473, 0.686, 0.4473, 0.686, 0.4473, 0.686, 0.4473, 0.686, 0.4473, 0.686, 0.4473, 0.686, 0.4473, 0.686, 0.4473, 0.686, 0.4473, 0.686, 0.4473, 0.686, 0.4473, 0.686, 0.4473, 0.686, 0.4473, 0.686, 0.4473, 0.686, 0.4473, 0.686, 0.4473, 0.686, 0.4473, 0.686, 0.4473, 0.686, 0.4473, 0.686, 0.4473, 0.686, 0.4473, 0.686, 0.4473, 0.686, 0.4473, 0.686, 0.4473, 0.686, 0.4473, 0.686, 0.4473, 0.686, 0.4473, 0.686, 0.4473, 0.686, 0.4473, 0.686, 0.4473, 0.686, 0.4473, 0.686, 0.4473, 0.686, 0.4473, 0.686, 0.4473, 0.686, 0.4473, 0.686, 0.4473, 0.686, 0.4473, 0.686, 0.4473, 0.686, 0.4473, 0.686, 0.4473, 0.686, 0.4473, 0.686, 0.4473, 0.686, 0.4473, 0.686, 0.4473, 0.686, 0.4473, 0.686, 0.4473, 0.686, 0.4473, 0.686, 0.4473, 0.686, 0.4473, 0.686, 0.4473, 0.686, 0.4473, 0.686, 0.4473, 0.686, 0.4473, 0.686, 0.4473, 0.686, 0.4473, 0.686, 0.4473, 0.686, 0.4473, 0.686, 0.4473, 0.686, 0.4473, 0.686, 0.4473, 0.686, 0.4473, 0.686, 0.4473, 0.686, 0.4473, 0.686, 0.4473, 0.686, 0.4473, 0.686, 0.4473, 0.686, 0.4473, 0.686, 0.4473, 0.686, 0.4473, 0.686, 0.4473, 0.686, 0.4473, 0.686, 0.4473, 0.686, 0.4473, 0.686, 0.4473, 0.686, 0.4473, 0.686, 0.4473, 0.686, 0.4473, 0.686, 0.4473, 0.686, 0.4473, 0.686, 0.4473, 0.686, 0.4473, 0.686, 0.4473, 0.686, 0.4473, 0.686, 0.4473, 0.686, 0.4473, 0.686, 0.4473, 0.686, 0.4473, 0.686, 0.4473, 0.686, 0.4473, 0.686, 0.4473, 0.686, 0.4473, 0.686, 0.4473, 0.686, 0.4473, 0.686, 0.4473, 0.686, 0.4473, 0.686, 0.4473, 0.686, 0.4473, 0.686, 0.4473, 0.686, 0.4473, 0.686, 0.4473, 0.686, 0.4473, 0.686, 0.4473, 0.686, 0.4473, 0.686, 0.4473, 0.686, 0.4473, 0.686, 0.4473, 0.686, 0.4473, 0.686, 0.4473, 0.686, 0.4473, 0.686, 0.4473, 0.686, 0.4473, 0.686, 0.4473, 0.686, 0.4473, 0.686, 0.4473, 0.686, 0.4473, 0.686, 0.4473, 0.686, 0.4473, 0.686, 0.4473, 0.686, 0.4473, 0.686, 0.4473, 0.686, 0.4473, 0.686, 0.4473, 0.686, 0.4473, 0.686, 0.4473, 0.686, 0.4473, 0.686, 0.4473, 0.686, 0.4473, 0.686, 0.4473, 0.686, 0.4473, 0.686, 0.4473, 0.686, 0.4473, 0.686, 0.4473, 0.686, 0.4473, 0.686, 0.4473, 0.686, 0.4473, 0.686, 0.4473, 0.686, 0.4473, 0.686, 0.4473, 0.686, 0.4473, 0.686, 0.4473, 0.686, 0.4473, 0.686, 0.4473, 0.686, 0.4473, 0.686, 0.4473, 0.686, 0.4473, 0.686, 0.4473, 0.686, 0.4473, 0.686, 0.4473, 0.686, 0.4473, 0.686, 0.4473, 0.686, 0.4473, 0.686, 0.4473, 0.686, 0.4473, 0.686, 0.4473, 0.686, 0.4473, 0.686, 0.4473, 0.686, 0.4473, 0.686, 0.4473, 0.686, 0.4473, 0.686, 0.4473, 0.686, 0.4473, 0.686, 0.4473, 0.686, 0.4473, 0.686, 0.4473, 0.686, 0.4473, 0.686, 0.4473, 0.686, 0.4473, 0.686, 0.4473, 0.686, 0.4473, 0.686, 0.4473, 0.686, 0.4473, 0.686, 0.4473, 0.686, 0.4473, 0.686, 0.4473, 0.686, 0.4473, 0.686, 0.4473, 0.686, 0.4473, 0.686, 0.4473, 0.686, 0.4473, 0.686, 0.4473, 0.686, 0.4473, 0.686, 0.4473, 0.686, 0.4473, 0.686, 0.4473, 0.686, 0.4473, 0.686, 0.4473, 0.686, 0.4473, 0.686, 0.4473, 0.686, 0.4473, 0.686, 0.4473, 0.686, 0.4473, 0.686, 0.4473, 0.686, 0.4473, 0.686, 0.4473, 0.686, 0.4473, 0.686, 0.4473, 0.686, 0.4473, 0.686, 0.4473, 0.686, 0.4473, 0.686, 0.4473, 0.686, 0.4473, 0.686, 0.4473, 0.686, 0.4473, 0.686, 0.4473, 0.686, 0.4473, 0.686, 0.4473, 0.686, 0.4473, 0.686, 0.4473, 0.686, 0.4473, 0.686, 0.4473, 0.686, 0.4473, 0.686, 0.4473, 0.686, 0.4473, 0.686, 0.4473, 0.686, 0.4473, 0.686, 0.4473, 0.686, 0.4473, 0.686, 0.4473, 0.686, 0.4473, 0.686, 0.4473, 0.686, 0.4473, 0.686, 0.4473, 0.686, 0.4473, 0.686, 0.4473, 0.686, 0.4473, 0.686, 0.4473, 0.686, 0.4473, 0.686, 0.4473, 0.686, 0.4473, 0.686, 0.4473, 0.686, 0.4473, 0.686, 0.4473, 0.686, 0.4473, 0.686, 0.4473, 0.686, 0.4473, 0.686, 0.4473, 0.686, 0.4473, 0.686, 0.4473, 0.686, 0.4473, 0.686, 0.4473, 0.686, 0.4473, 0.686, 0.4473, 0.686, 0.4473, 0.686, 0.4473, 0.686, 0.4473, 0.686, 0.4473, 0.686, 0.4473, 0.686, 0.4473, 0.686, 0.4473, 0.686, 0.4473, 0.686, 0.4473, 0.686, 0.4473, 0.686, 0.4473, 0.686, 0.4473, 0.686, 0.4473, 0.686, 0.4473, 0.686, 0.4473, 0.686, 0.4473, 0.686, 0.4473, 0.686, 0.4473, 0.686, 0.4473, 0.686, 0.4473, 0.686, 0.4473, 0.686, 0.4473, 0.686, 0.4473, 0.686, 0.4473, 0.686, 0.4473, 0.686, 0.4473, 0.686, 0.4473, 0.686, 0.4473, 0.686, 0.4473, 0.686, 0.4473, 0.686, 0.4473, 0.686, 0.4473, 0.686, 0.4473, 0.686, 0.4473, 0.686, 0.4473, 0.686, 0.4473, 0.686, 0.4473, 0.686, 0.4473, 0.686, 0.4473, 0.686, 0.4473, 0.686, 0.4473, 0.686, 0.4473, 0.686, 0.4473, 0.686, 0.4473, 0.686, 0.4473, 0.686, 0.4473, 0.686, 0.4473, 0.686, 0.4473, 0.686, 0.4473, 0.686, 0.4473, 0.686, 0.4473, 0.686, 0.4473, 0.686, 0.4473, 0.686, 0.4473, 0.686, 0.4473, 0.686, 0.4473, 0.686, 0.4473, 0.686, 0.4473, 0.686, 0.4473, 0.686, 0.4473, 0.686, 0.4473, 0.686, 0.4473, 0.686, 0.4473, 0.686, 0.4473, 0.686, 0.4473, 0.686, 0.4473, 0.686, 0.4473, 0.686, 0.4473, 0.686, 0.4473, 0.686, 0.4473, 0.686, 0.4473, 0.686, 0.4473, 0.686, 0.4473, 0.686, 0.4473, 0.686, 0.4473, 0.686, 0.4473, 0.686, 0.4473, 0.686, 0.4473, 0.686, 0.4473, 0.686, 0.4473, 0.686, 0.4473, 0.686, 0.4473, 0.686, 0.4473, 0.686, 0.4473, 0.686, 0.4473, 0.686, 0.4473, 0.686, 0.4473, 0.686, 0.4473, 0.686, 0.4473, 0.686, 0.4473, 0.686, 0.4473, 0.686, 0.4473, 0.686, 0.4473, 0.686, 0.4473, 0.686, 0.4473, 0.686, 0.4473, 0.686, 0.4473, 0.686, 0.4473, 0.686, 0.4473, 0.686, 0.4473, 0.686, 0.4473, 0.686, 0.4473, 0.686, 0.4473, 0.686, 0.4473, 0.686, 0.4473, 0.686, 0.4473, 0.686, 0.4473, 0.686, 0.4473, 0.686, 0.4473, 0.686, 0.4473, 0.686, 0.4473, 0.686, 0.4473, 0.686, 0.4473, 0.686, 0.4473, 0.686, 0.4473, 0.686, 0.4473, 0.686, 0.4473, 0.686, 0.4473, 0.686, 0.4473, 0.686, 0.4473, 0.686, 0.4473, 0.686, 0.4473, 0.686, 0.4473, 0.686, 0.4473, 0.686, 0.4473, 0.686, 0.4473, 0.686, 0.4473, 0.686, 0.4473, 0.686, 0.4473, 0.686, 0.4473])
me_cube_002.materials.append(mat_material_003)
me_cube_002.update()

# ---- objects
ob_cube = bpy.data.objects.new('Cube', me_cube_002)

# ---- transforms, parenting, visibility, modifiers, constraints
ob_cube.location = (0.0, 0.0, 1.877)
ob_cube.scale = (1.0, 1.0, 0.06918)

# ---- collection membership
col_collection.objects.link(ob_cube)

# ---- scene / render settings (as saved in the file)
scene.frame_start = 1; scene.frame_end = 250; scene.frame_set(1)
scene.render.engine = 'BLENDER_EEVEE_NEXT'
scene.cycles.sampling_pattern = 'TABULATED_SOBOL'
bpy.context.view_layer.update()

# ---- added for rendering (the .blend has no active camera and no usable light): camera, sun
cam_auto = bpy.data.cameras.new('AutoCamera')
cam_auto.lens = 50.0
cam_auto.sensor_width = 36.0
cam_auto.clip_end = 1000.0
ob_auto_camera = bpy.data.objects.new('AutoCamera', cam_auto)
scene.collection.objects.link(ob_auto_camera)
ob_auto_camera.location = (5.58758, -6.69778, 5.41557)
ob_auto_camera.rotation_euler = (1.09748, -7.21219e-08, 0.694738)
scene.camera = ob_auto_camera
light_auto_sun = bpy.data.lights.new('AutoSun', 'SUN')
light_auto_sun.energy = 3.0
light_auto_sun.angle = 0.0523599
ob_auto_sun = bpy.data.objects.new('AutoSun', light_auto_sun)
scene.collection.objects.link(ob_auto_sun)
ob_auto_sun.rotation_euler = (0.872665, 0.174533, 0.523599)
bpy.context.view_layer.update()
